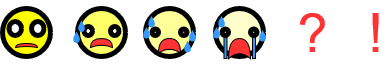

The diagram above was exported from draw.io. Its source (the exported page's mxGraphModel, read from the mxfile embedded in the PNG):
<mxGraphModel dx="1663" dy="446" grid="1" gridSize="10" guides="1" tooltips="1" connect="1" arrows="1" fold="1" page="1" pageScale="1" pageWidth="850" pageHeight="1100" math="0" shadow="0">
  <root>
    <mxCell id="0" />
    <mxCell id="1" parent="0" />
    <mxCell id="ujFZl4QqO3KrsgS59akP-4" value="&lt;font style=&quot;font-size: 54px&quot; color=&quot;#FF3333&quot;&gt;?&lt;/font&gt;" style="text;html=1;align=center;verticalAlign=middle;resizable=0;points=[];autosize=1;strokeColor=none;fillColor=none;" vertex="1" parent="1">
      <mxGeometry x="-270" y="287.5" width="40" height="33" as="geometry" />
    </mxCell>
    <mxCell id="ujFZl4QqO3KrsgS59akP-47" value="&lt;font style=&quot;font-size: 54px&quot; color=&quot;#FF3333&quot;&gt;!&lt;/font&gt;" style="text;html=1;align=center;verticalAlign=middle;resizable=0;points=[];autosize=1;strokeColor=none;fillColor=none;" vertex="1" parent="1">
      <mxGeometry x="-200" y="287.5" width="25" height="33" as="geometry" />
    </mxCell>
    <mxCell id="ujFZl4QqO3KrsgS59akP-48" value="" style="group" vertex="1" connectable="0" parent="1">
      <mxGeometry x="-490" y="280" width="53" height="48" as="geometry" />
    </mxCell>
    <mxCell id="ujFZl4QqO3KrsgS59akP-6" value="" style="ellipse;whiteSpace=wrap;html=1;aspect=fixed;strokeWidth=5;fillColor=#FFFF66;" vertex="1" parent="ujFZl4QqO3KrsgS59akP-48">
      <mxGeometry x="5" width="48" height="48" as="geometry" />
    </mxCell>
    <mxCell id="ujFZl4QqO3KrsgS59akP-7" value="" style="ellipse;whiteSpace=wrap;html=1;strokeWidth=5;fillColor=#FFFFFF;" vertex="1" parent="ujFZl4QqO3KrsgS59akP-48">
      <mxGeometry x="11.5" y="18" width="8.5" height="9" as="geometry" />
    </mxCell>
    <mxCell id="ujFZl4QqO3KrsgS59akP-8" value="" style="ellipse;whiteSpace=wrap;html=1;strokeWidth=5;fillColor=#FFFFFF;" vertex="1" parent="ujFZl4QqO3KrsgS59akP-48">
      <mxGeometry x="38" y="18" width="8.5" height="9" as="geometry" />
    </mxCell>
    <mxCell id="ujFZl4QqO3KrsgS59akP-9" value="" style="shape=xor;whiteSpace=wrap;html=1;fillColor=#FF3333;rotation=-90;" vertex="1" parent="ujFZl4QqO3KrsgS59akP-48">
      <mxGeometry x="24.5" y="23.5" width="9" height="22" as="geometry" />
    </mxCell>
    <mxCell id="ujFZl4QqO3KrsgS59akP-10" value="" style="group" vertex="1" connectable="0" parent="ujFZl4QqO3KrsgS59akP-48">
      <mxGeometry y="23" width="8" height="11.5" as="geometry" />
    </mxCell>
    <mxCell id="ujFZl4QqO3KrsgS59akP-11" value="" style="triangle;whiteSpace=wrap;html=1;fillColor=#3399FF;rotation=-90;strokeColor=none;" vertex="1" parent="ujFZl4QqO3KrsgS59akP-10">
      <mxGeometry x="0.9894842263395086" y="-0.329918032786885" width="6.00901352028042" height="6.315573770491803" as="geometry" />
    </mxCell>
    <mxCell id="ujFZl4QqO3KrsgS59akP-12" value="" style="ellipse;whiteSpace=wrap;html=1;fillColor=#3399FF;strokeColor=none;" vertex="1" parent="ujFZl4QqO3KrsgS59akP-10">
      <mxGeometry x="0.6666666666666666" y="3.958787878787879" width="6.666666666666666" height="7.541212121212122" as="geometry" />
    </mxCell>
    <mxCell id="ujFZl4QqO3KrsgS59akP-13" value="" style="group" vertex="1" connectable="0" parent="ujFZl4QqO3KrsgS59akP-48">
      <mxGeometry x="5" y="12" width="8" height="11.5" as="geometry" />
    </mxCell>
    <mxCell id="ujFZl4QqO3KrsgS59akP-14" value="" style="triangle;whiteSpace=wrap;html=1;fillColor=#3399FF;rotation=-90;strokeColor=none;" vertex="1" parent="ujFZl4QqO3KrsgS59akP-13">
      <mxGeometry x="0.9894842263395086" y="-0.329918032786885" width="6.00901352028042" height="6.315573770491803" as="geometry" />
    </mxCell>
    <mxCell id="ujFZl4QqO3KrsgS59akP-15" value="" style="ellipse;whiteSpace=wrap;html=1;fillColor=#3399FF;strokeColor=none;" vertex="1" parent="ujFZl4QqO3KrsgS59akP-13">
      <mxGeometry x="0.6666666666666666" y="3.958787878787879" width="6.666666666666666" height="7.541212121212122" as="geometry" />
    </mxCell>
    <mxCell id="ujFZl4QqO3KrsgS59akP-49" value="" style="group" vertex="1" connectable="0" parent="1">
      <mxGeometry x="-560" y="280" width="48" height="48" as="geometry" />
    </mxCell>
    <mxCell id="ujFZl4QqO3KrsgS59akP-1" value="" style="ellipse;whiteSpace=wrap;html=1;aspect=fixed;strokeWidth=5;fillColor=#FFFF00;" vertex="1" parent="ujFZl4QqO3KrsgS59akP-49">
      <mxGeometry width="48" height="48" as="geometry" />
    </mxCell>
    <mxCell id="ujFZl4QqO3KrsgS59akP-2" value="" style="ellipse;whiteSpace=wrap;html=1;strokeWidth=5;fillColor=#FFFFFF;" vertex="1" parent="ujFZl4QqO3KrsgS59akP-49">
      <mxGeometry x="6.5" y="13" width="12.5" height="14" as="geometry" />
    </mxCell>
    <mxCell id="ujFZl4QqO3KrsgS59akP-3" value="" style="ellipse;whiteSpace=wrap;html=1;strokeWidth=5;fillColor=#FFFFFF;" vertex="1" parent="ujFZl4QqO3KrsgS59akP-49">
      <mxGeometry x="29" y="13" width="12.5" height="14" as="geometry" />
    </mxCell>
    <mxCell id="ujFZl4QqO3KrsgS59akP-5" value="" style="shape=xor;whiteSpace=wrap;html=1;fillColor=#FF3333;rotation=-90;" vertex="1" parent="ujFZl4QqO3KrsgS59akP-49">
      <mxGeometry x="22" y="26" width="4" height="22" as="geometry" />
    </mxCell>
    <mxCell id="ujFZl4QqO3KrsgS59akP-50" value="" style="group" vertex="1" connectable="0" parent="1">
      <mxGeometry x="-350" y="280" width="54" height="50.254999999999995" as="geometry" />
    </mxCell>
    <mxCell id="ujFZl4QqO3KrsgS59akP-32" value="" style="ellipse;whiteSpace=wrap;html=1;aspect=fixed;strokeWidth=5;fillColor=#FFFFCC;" vertex="1" parent="ujFZl4QqO3KrsgS59akP-50">
      <mxGeometry x="3" width="48" height="48" as="geometry" />
    </mxCell>
    <mxCell id="ujFZl4QqO3KrsgS59akP-33" value="" style="ellipse;whiteSpace=wrap;html=1;strokeWidth=5;fillColor=#FFFFFF;" vertex="1" parent="ujFZl4QqO3KrsgS59akP-50">
      <mxGeometry x="9.5" y="20.5" width="6.5" height="6.5" as="geometry" />
    </mxCell>
    <mxCell id="ujFZl4QqO3KrsgS59akP-34" value="" style="ellipse;whiteSpace=wrap;html=1;strokeWidth=5;fillColor=#FFFFFF;" vertex="1" parent="ujFZl4QqO3KrsgS59akP-50">
      <mxGeometry x="38" y="20.5" width="6.5" height="6.5" as="geometry" />
    </mxCell>
    <mxCell id="ujFZl4QqO3KrsgS59akP-35" value="" style="shape=xor;whiteSpace=wrap;html=1;fillColor=#FF3333;rotation=-90;" vertex="1" parent="ujFZl4QqO3KrsgS59akP-50">
      <mxGeometry x="16.879999999999995" y="29.129999999999995" width="20.25" height="22" as="geometry" />
    </mxCell>
    <mxCell id="ujFZl4QqO3KrsgS59akP-36" value="" style="group" vertex="1" connectable="0" parent="ujFZl4QqO3KrsgS59akP-50">
      <mxGeometry y="18.5" width="8" height="11.5" as="geometry" />
    </mxCell>
    <mxCell id="ujFZl4QqO3KrsgS59akP-37" value="" style="triangle;whiteSpace=wrap;html=1;fillColor=#3399FF;rotation=-90;strokeColor=none;" vertex="1" parent="ujFZl4QqO3KrsgS59akP-36">
      <mxGeometry x="0.9894842263395086" y="-0.329918032786885" width="6.00901352028042" height="6.315573770491803" as="geometry" />
    </mxCell>
    <mxCell id="ujFZl4QqO3KrsgS59akP-38" value="" style="ellipse;whiteSpace=wrap;html=1;fillColor=#3399FF;strokeColor=none;" vertex="1" parent="ujFZl4QqO3KrsgS59akP-36">
      <mxGeometry x="0.6666666666666666" y="3.958787878787879" width="6.666666666666666" height="7.541212121212122" as="geometry" />
    </mxCell>
    <mxCell id="ujFZl4QqO3KrsgS59akP-39" value="" style="group" vertex="1" connectable="0" parent="ujFZl4QqO3KrsgS59akP-50">
      <mxGeometry x="5" y="7.5" width="8" height="11.5" as="geometry" />
    </mxCell>
    <mxCell id="ujFZl4QqO3KrsgS59akP-40" value="" style="triangle;whiteSpace=wrap;html=1;fillColor=#3399FF;rotation=-90;strokeColor=none;" vertex="1" parent="ujFZl4QqO3KrsgS59akP-39">
      <mxGeometry x="0.9894842263395086" y="-0.329918032786885" width="6.00901352028042" height="6.315573770491803" as="geometry" />
    </mxCell>
    <mxCell id="ujFZl4QqO3KrsgS59akP-41" value="" style="ellipse;whiteSpace=wrap;html=1;fillColor=#3399FF;strokeColor=none;" vertex="1" parent="ujFZl4QqO3KrsgS59akP-39">
      <mxGeometry x="0.6666666666666666" y="3.958787878787879" width="6.666666666666666" height="7.541212121212122" as="geometry" />
    </mxCell>
    <mxCell id="ujFZl4QqO3KrsgS59akP-42" value="" style="group" vertex="1" connectable="0" parent="ujFZl4QqO3KrsgS59akP-50">
      <mxGeometry x="46" y="21.5" width="8" height="11.5" as="geometry" />
    </mxCell>
    <mxCell id="ujFZl4QqO3KrsgS59akP-43" value="" style="triangle;whiteSpace=wrap;html=1;fillColor=#3399FF;rotation=-90;strokeColor=none;" vertex="1" parent="ujFZl4QqO3KrsgS59akP-42">
      <mxGeometry x="0.9894842263395086" y="-0.329918032786885" width="6.00901352028042" height="6.315573770491803" as="geometry" />
    </mxCell>
    <mxCell id="ujFZl4QqO3KrsgS59akP-44" value="" style="ellipse;whiteSpace=wrap;html=1;fillColor=#3399FF;strokeColor=none;" vertex="1" parent="ujFZl4QqO3KrsgS59akP-42">
      <mxGeometry x="0.6666666666666666" y="3.958787878787879" width="6.666666666666666" height="7.541212121212122" as="geometry" />
    </mxCell>
    <mxCell id="ujFZl4QqO3KrsgS59akP-45" value="" style="rounded=0;whiteSpace=wrap;html=1;fillColor=#3399FF;" vertex="1" parent="ujFZl4QqO3KrsgS59akP-50">
      <mxGeometry x="11.5" y="29.129999999999995" width="3" height="20.87" as="geometry" />
    </mxCell>
    <mxCell id="ujFZl4QqO3KrsgS59akP-46" value="" style="rounded=0;whiteSpace=wrap;html=1;fillColor=#3399FF;" vertex="1" parent="ujFZl4QqO3KrsgS59akP-50">
      <mxGeometry x="40" y="29.129999999999995" width="3" height="20.87" as="geometry" />
    </mxCell>
    <mxCell id="ujFZl4QqO3KrsgS59akP-51" value="" style="group" vertex="1" connectable="0" parent="1">
      <mxGeometry x="-420" y="280" width="54" height="48" as="geometry" />
    </mxCell>
    <mxCell id="ujFZl4QqO3KrsgS59akP-16" value="" style="ellipse;whiteSpace=wrap;html=1;aspect=fixed;strokeWidth=5;fillColor=#FFFF99;" vertex="1" parent="ujFZl4QqO3KrsgS59akP-51">
      <mxGeometry x="3" width="48" height="48" as="geometry" />
    </mxCell>
    <mxCell id="ujFZl4QqO3KrsgS59akP-17" value="" style="ellipse;whiteSpace=wrap;html=1;strokeWidth=5;fillColor=#FFFFFF;" vertex="1" parent="ujFZl4QqO3KrsgS59akP-51">
      <mxGeometry x="9.5" y="20.5" width="6.5" height="6.5" as="geometry" />
    </mxCell>
    <mxCell id="ujFZl4QqO3KrsgS59akP-18" value="" style="ellipse;whiteSpace=wrap;html=1;strokeWidth=5;fillColor=#FFFFFF;" vertex="1" parent="ujFZl4QqO3KrsgS59akP-51">
      <mxGeometry x="38" y="20.5" width="6.5" height="6.5" as="geometry" />
    </mxCell>
    <mxCell id="ujFZl4QqO3KrsgS59akP-19" value="" style="shape=xor;whiteSpace=wrap;html=1;fillColor=#FF3333;rotation=-90;" vertex="1" parent="ujFZl4QqO3KrsgS59akP-51">
      <mxGeometry x="19.75" y="26.25" width="14.5" height="22" as="geometry" />
    </mxCell>
    <mxCell id="ujFZl4QqO3KrsgS59akP-20" value="" style="group" vertex="1" connectable="0" parent="ujFZl4QqO3KrsgS59akP-51">
      <mxGeometry y="18.5" width="8" height="11.5" as="geometry" />
    </mxCell>
    <mxCell id="ujFZl4QqO3KrsgS59akP-21" value="" style="triangle;whiteSpace=wrap;html=1;fillColor=#3399FF;rotation=-90;strokeColor=none;" vertex="1" parent="ujFZl4QqO3KrsgS59akP-20">
      <mxGeometry x="0.9894842263395086" y="-0.329918032786885" width="6.00901352028042" height="6.315573770491803" as="geometry" />
    </mxCell>
    <mxCell id="ujFZl4QqO3KrsgS59akP-22" value="" style="ellipse;whiteSpace=wrap;html=1;fillColor=#3399FF;strokeColor=none;" vertex="1" parent="ujFZl4QqO3KrsgS59akP-20">
      <mxGeometry x="0.6666666666666666" y="3.958787878787879" width="6.666666666666666" height="7.541212121212122" as="geometry" />
    </mxCell>
    <mxCell id="ujFZl4QqO3KrsgS59akP-23" value="" style="group" vertex="1" connectable="0" parent="ujFZl4QqO3KrsgS59akP-51">
      <mxGeometry x="5" y="7.5" width="8" height="11.5" as="geometry" />
    </mxCell>
    <mxCell id="ujFZl4QqO3KrsgS59akP-24" value="" style="triangle;whiteSpace=wrap;html=1;fillColor=#3399FF;rotation=-90;strokeColor=none;" vertex="1" parent="ujFZl4QqO3KrsgS59akP-23">
      <mxGeometry x="0.9894842263395086" y="-0.329918032786885" width="6.00901352028042" height="6.315573770491803" as="geometry" />
    </mxCell>
    <mxCell id="ujFZl4QqO3KrsgS59akP-25" value="" style="ellipse;whiteSpace=wrap;html=1;fillColor=#3399FF;strokeColor=none;" vertex="1" parent="ujFZl4QqO3KrsgS59akP-23">
      <mxGeometry x="0.6666666666666666" y="3.958787878787879" width="6.666666666666666" height="7.541212121212122" as="geometry" />
    </mxCell>
    <mxCell id="ujFZl4QqO3KrsgS59akP-26" value="" style="group" vertex="1" connectable="0" parent="ujFZl4QqO3KrsgS59akP-51">
      <mxGeometry x="41" y="32.5" width="8" height="11.5" as="geometry" />
    </mxCell>
    <mxCell id="ujFZl4QqO3KrsgS59akP-27" value="" style="triangle;whiteSpace=wrap;html=1;fillColor=#3399FF;rotation=-90;strokeColor=none;" vertex="1" parent="ujFZl4QqO3KrsgS59akP-26">
      <mxGeometry x="0.9894842263395086" y="-0.329918032786885" width="6.00901352028042" height="6.315573770491803" as="geometry" />
    </mxCell>
    <mxCell id="ujFZl4QqO3KrsgS59akP-28" value="" style="ellipse;whiteSpace=wrap;html=1;fillColor=#3399FF;strokeColor=none;" vertex="1" parent="ujFZl4QqO3KrsgS59akP-26">
      <mxGeometry x="0.6666666666666666" y="3.958787878787879" width="6.666666666666666" height="7.541212121212122" as="geometry" />
    </mxCell>
    <mxCell id="ujFZl4QqO3KrsgS59akP-29" value="" style="group" vertex="1" connectable="0" parent="ujFZl4QqO3KrsgS59akP-51">
      <mxGeometry x="46" y="21.5" width="8" height="11.5" as="geometry" />
    </mxCell>
    <mxCell id="ujFZl4QqO3KrsgS59akP-30" value="" style="triangle;whiteSpace=wrap;html=1;fillColor=#3399FF;rotation=-90;strokeColor=none;" vertex="1" parent="ujFZl4QqO3KrsgS59akP-29">
      <mxGeometry x="0.9894842263395086" y="-0.329918032786885" width="6.00901352028042" height="6.315573770491803" as="geometry" />
    </mxCell>
    <mxCell id="ujFZl4QqO3KrsgS59akP-31" value="" style="ellipse;whiteSpace=wrap;html=1;fillColor=#3399FF;strokeColor=none;" vertex="1" parent="ujFZl4QqO3KrsgS59akP-29">
      <mxGeometry x="0.6666666666666666" y="3.958787878787879" width="6.666666666666666" height="7.541212121212122" as="geometry" />
    </mxCell>
  </root>
</mxGraphModel>